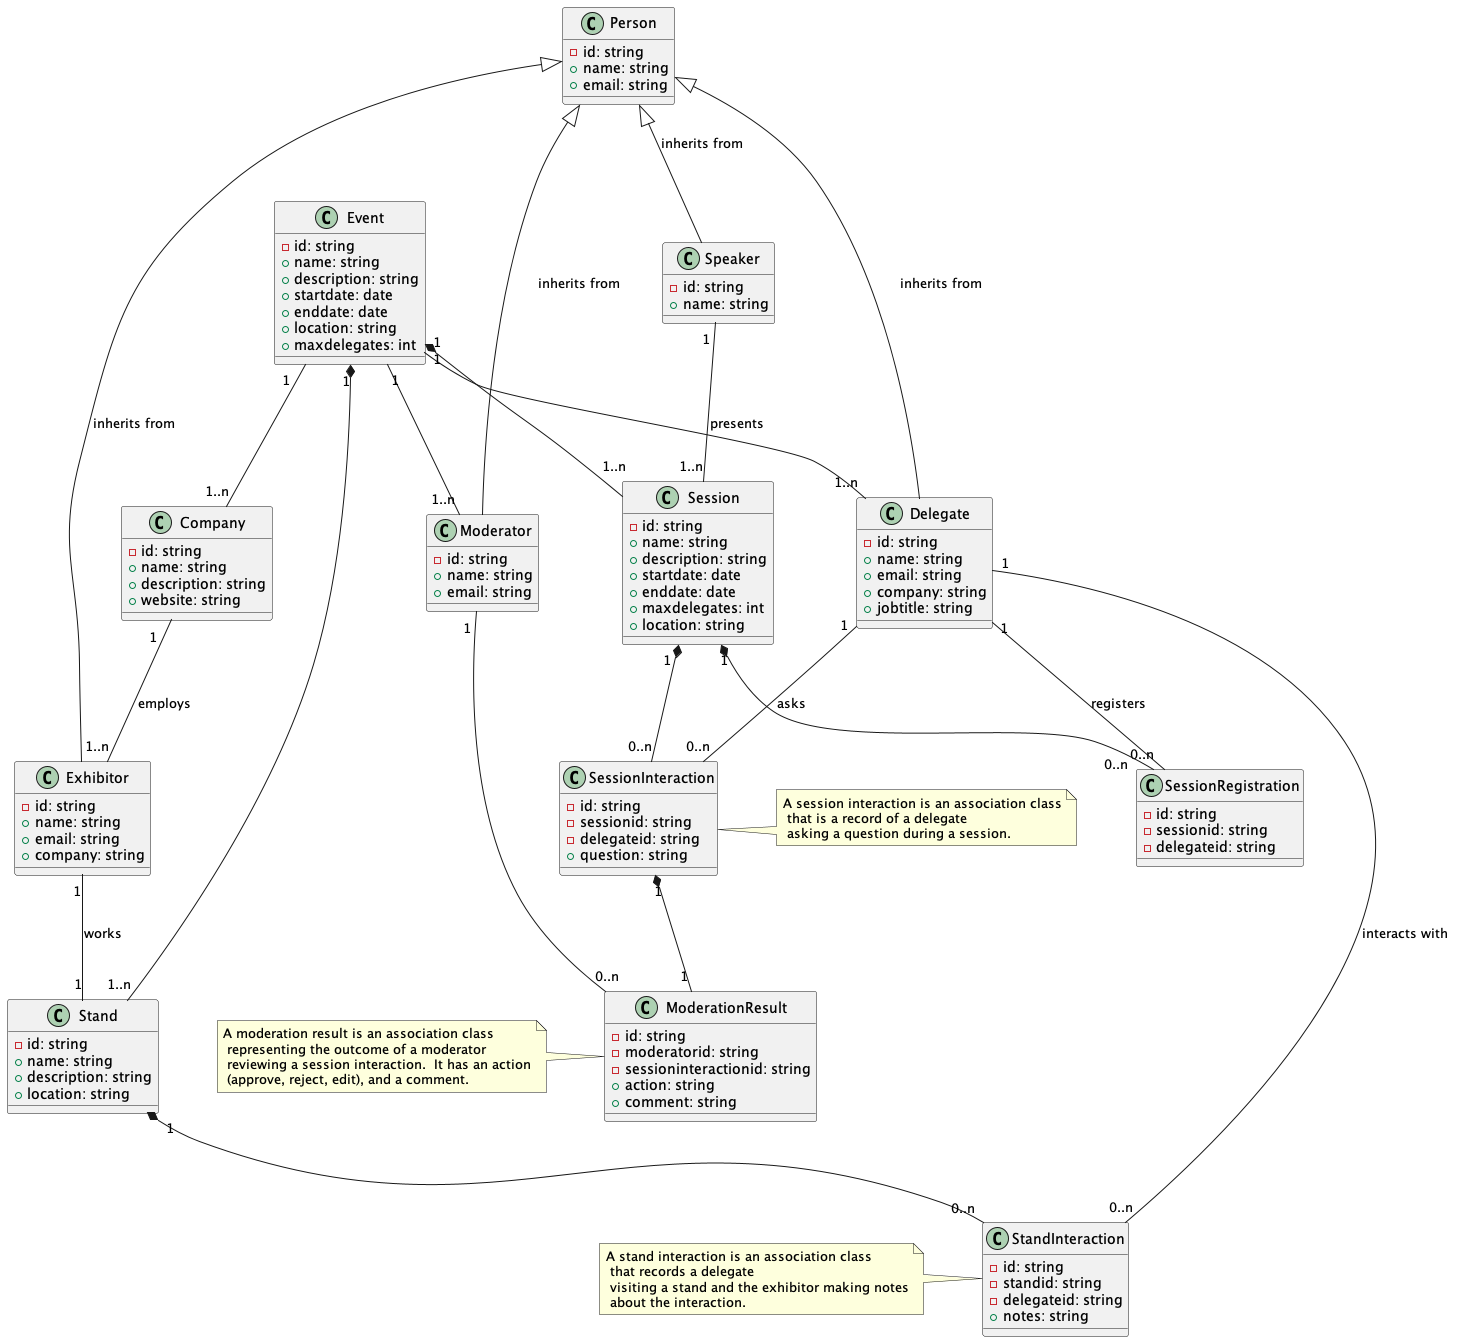

The diagram above was rendered by PlantUML. Its source (embedded in the PNG):
@startuml BookMeIn2_ClassDiagram

/'
Glossary

Event: The event that is happening, e.g. App Development in a mobile world.
Delegates: People attending the event, sometimes on behalf of a company.
Exhibitor: A person attending the event on behalf of their company. Each Exhibitor works at one stand.
Moderator: Works in the background during a session filtering the questions sent in by delegates, for the purpose of avoiding anything unsuitable being sent to the speaker, and amalgamating similar questions into one so as to avoid repeating the same question
Session: A talk or presentation happening at the event. Several of these can happen at the same time at larger events and delegates would have to choose which ones they want to attend.  Sometimes these can require a pre-registration of interest to allow entry.
Speaker: An individual presenting the session. These can be the same as exhibitors, or they may be completely independent.
Stand: One per company at the event. These companies are ones that have paid to have a stand at the event.  Often these will be sponsors of the event looking to sell some sort of software or service to the delegates.   Multiple Exhibitors may work on one stand though.
'/

' Entities

class "Event" as event {
    - id: string
    + name: string
    + description: string
    + startdate: date
    + enddate: date
    + location: string
    + maxdelegates: int
}

class "Person" as person {
    - id: string
    + name: string
    + email: string
}

class "Delegate" as delegate {
    - id: string
    + name: string
    + email: string
    + company: string
    + jobtitle: string
}

class "Exhibitor" as exhibitor {
    - id: string
    + name: string
    + email: string
    + company: string
}

class "Moderator" as moderator {
    - id: string
    + name: string
    + email: string
}

class "Session" as session {
    - id: string
    + name: string
    + description: string
    + startdate: date
    + enddate: date
    + maxdelegates: int
    + location: string
}

class "Speaker" as speaker {
    - id: string
    + name: string
}

class "Stand" as stand {
    - id: string
    + name: string
    + description: string
    + location: string
}

class "Company" as company {
    - id: string
    + name: string
    + description: string
    + website: string
}

class "SessionRegistration" as sessionregistration {
    - id: string
    - sessionid: string
    - delegateid: string
}

class "StandInteraction" as standinteraction {
    - id: string
    - standid: string
    - delegateid: string
    + notes: string
}

class "SessionInteraction" as sessioninteraction {
    - id: string
    - sessionid: string
    - delegateid: string
    + question: string
}

class "ModerationResult" as moderationresult {
    - id: string
    - moderatorid: string
    - sessioninteractionid: string
    + action: string
    + comment: string
}

' Relationships

event "1" -- "1..n" delegate
event "1" -- "1..n" moderator
event "1" -- "1..n" company

delegate "1" -- "0..n" standinteraction : interacts with
delegate "1" -- "0..n" sessioninteraction : asks
delegate "1" -- "0..n" sessionregistration : registers

exhibitor "1" -- "1" stand : works

company "1" -- "1..n" exhibitor : employs

moderator "1" -- "0..n" moderationresult 

speaker "1" -- "1..n" session : presents


' Inheritance

person <|-- delegate : inherits from
person <|-- exhibitor : inherits from
person <|-- moderator : inherits from
person <|-- speaker : inherits from

' Composition

event "1" *-- "1..n" session
event "1" *-- "1..n" stand

' Aggregation

session "1" *-- "0..n" sessioninteraction
session "1" *-- "0..n" sessionregistration
stand "1" *-- "0..n" standinteraction
sessioninteraction "1" *-- "1" moderationresult

' Notes

note left of moderationresult : A moderation result is an association class\n representing the outcome of a moderator\n reviewing a session interaction.  It has an action\n (approve, reject, edit), and a comment.
note left of standinteraction : A stand interaction is an association class\n that records a delegate\n visiting a stand and the exhibitor making notes\n about the interaction.
note right of sessioninteraction : A session interaction is an association class\n that is a record of a delegate\n asking a question during a session.

@enduml